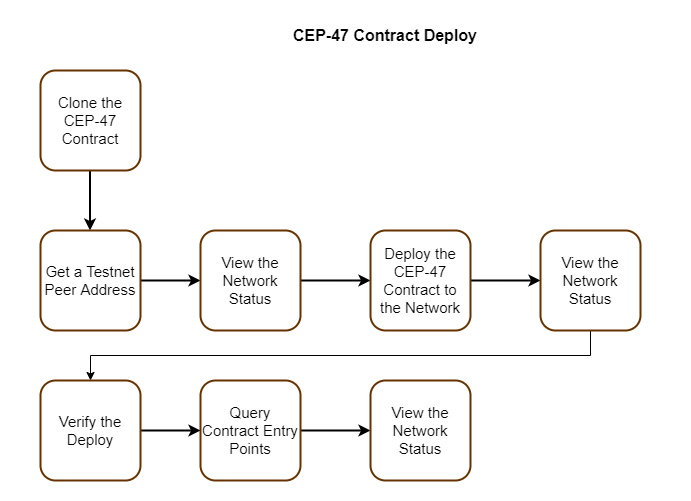

The diagram above was exported from draw.io. Its source (the exported page's mxGraphModel, read from the mxfile embedded in the PNG):
<mxGraphModel dx="1038" dy="489" grid="1" gridSize="10" guides="1" tooltips="1" connect="1" arrows="1" fold="1" page="1" pageScale="1" pageWidth="850" pageHeight="1100" math="0" shadow="0">
  <root>
    <mxCell id="0" />
    <mxCell id="1" parent="0" />
    <mxCell id="k03XRU8k3u_E0dPPk0HF-12" value="" style="rounded=0;whiteSpace=wrap;html=1;strokeColor=none;" parent="1" vertex="1">
      <mxGeometry width="690" height="500" as="geometry" />
    </mxCell>
    <mxCell id="k03XRU8k3u_E0dPPk0HF-1" style="edgeStyle=orthogonalEdgeStyle;rounded=0;orthogonalLoop=1;jettySize=auto;html=1;exitX=0.5;exitY=1;exitDx=0;exitDy=0;entryX=0.5;entryY=0;entryDx=0;entryDy=0;strokeWidth=2;" parent="1" edge="1">
      <mxGeometry relative="1" as="geometry">
        <mxPoint x="89.5" y="170" as="sourcePoint" />
        <mxPoint x="89.5" y="230" as="targetPoint" />
      </mxGeometry>
    </mxCell>
    <mxCell id="k03XRU8k3u_E0dPPk0HF-2" style="edgeStyle=orthogonalEdgeStyle;rounded=0;orthogonalLoop=1;jettySize=auto;html=1;exitX=1;exitY=0.5;exitDx=0;exitDy=0;entryX=0;entryY=0.5;entryDx=0;entryDy=0;strokeWidth=2;" parent="1" edge="1">
      <mxGeometry relative="1" as="geometry">
        <mxPoint x="220" y="250" as="sourcePoint" />
        <mxPoint x="280" y="250" as="targetPoint" />
      </mxGeometry>
    </mxCell>
    <mxCell id="k03XRU8k3u_E0dPPk0HF-3" style="edgeStyle=orthogonalEdgeStyle;rounded=0;orthogonalLoop=1;jettySize=auto;html=1;exitX=1;exitY=0.5;exitDx=0;exitDy=0;entryX=0;entryY=0.5;entryDx=0;entryDy=0;strokeWidth=2;" parent="1" edge="1">
      <mxGeometry relative="1" as="geometry">
        <mxPoint x="380" y="250" as="sourcePoint" />
        <mxPoint x="450" y="250" as="targetPoint" />
      </mxGeometry>
    </mxCell>
    <mxCell id="k03XRU8k3u_E0dPPk0HF-6" style="edgeStyle=orthogonalEdgeStyle;rounded=0;orthogonalLoop=1;jettySize=auto;html=1;exitX=1;exitY=0.5;exitDx=0;exitDy=0;entryX=0;entryY=0.5;entryDx=0;entryDy=0;strokeWidth=2;" parent="1" edge="1">
      <mxGeometry relative="1" as="geometry">
        <mxPoint x="220" y="400" as="sourcePoint" />
        <mxPoint x="280" y="400" as="targetPoint" />
      </mxGeometry>
    </mxCell>
    <mxCell id="k03XRU8k3u_E0dPPk0HF-4" style="edgeStyle=orthogonalEdgeStyle;rounded=0;orthogonalLoop=1;jettySize=auto;html=1;exitX=1;exitY=0.5;exitDx=0;exitDy=0;entryX=0;entryY=0.5;entryDx=0;entryDy=0;strokeWidth=2;" parent="1" edge="1">
      <mxGeometry relative="1" as="geometry">
        <mxPoint x="550" y="250" as="sourcePoint" />
        <mxPoint x="620" y="250" as="targetPoint" />
      </mxGeometry>
    </mxCell>
    <mxCell id="k03XRU8k3u_E0dPPk0HF-7" style="edgeStyle=orthogonalEdgeStyle;rounded=0;orthogonalLoop=1;jettySize=auto;html=1;exitX=1;exitY=0.5;exitDx=0;exitDy=0;entryX=0;entryY=0.5;entryDx=0;entryDy=0;strokeWidth=2;" parent="1" edge="1">
      <mxGeometry relative="1" as="geometry">
        <mxPoint x="380" y="400" as="sourcePoint" />
        <mxPoint x="450" y="400" as="targetPoint" />
      </mxGeometry>
    </mxCell>
    <mxCell id="Qdth0QEpzK3T4fkoZwty-37" value="&lt;font style=&quot;font-size: 15px&quot;&gt;Clone the CEP-47 Contract&lt;/font&gt;" style="rounded=1;whiteSpace=wrap;html=1;strokeColor=#663300;strokeWidth=2;align=center;" parent="1" vertex="1">
      <mxGeometry x="40" y="70" width="100" height="100" as="geometry" />
    </mxCell>
    <mxCell id="Qdth0QEpzK3T4fkoZwty-45" style="edgeStyle=orthogonalEdgeStyle;rounded=0;orthogonalLoop=1;jettySize=auto;html=1;exitX=1;exitY=0.5;exitDx=0;exitDy=0;entryX=0;entryY=0.5;entryDx=0;entryDy=0;strokeWidth=2;" parent="1" source="Qdth0QEpzK3T4fkoZwty-38" target="Qdth0QEpzK3T4fkoZwty-39" edge="1">
      <mxGeometry relative="1" as="geometry" />
    </mxCell>
    <mxCell id="Qdth0QEpzK3T4fkoZwty-38" value="&lt;font style=&quot;font-size: 15px&quot;&gt;Get a Testnet Peer Address&lt;/font&gt;" style="rounded=1;whiteSpace=wrap;html=1;strokeColor=#663300;strokeWidth=2;align=center;" parent="1" vertex="1">
      <mxGeometry x="40" y="230" width="100" height="100" as="geometry" />
    </mxCell>
    <mxCell id="Qdth0QEpzK3T4fkoZwty-46" style="edgeStyle=orthogonalEdgeStyle;rounded=0;orthogonalLoop=1;jettySize=auto;html=1;exitX=1;exitY=0.5;exitDx=0;exitDy=0;entryX=0;entryY=0.5;entryDx=0;entryDy=0;strokeWidth=2;" parent="1" source="Qdth0QEpzK3T4fkoZwty-39" target="Qdth0QEpzK3T4fkoZwty-40" edge="1">
      <mxGeometry relative="1" as="geometry" />
    </mxCell>
    <mxCell id="Qdth0QEpzK3T4fkoZwty-39" value="&lt;font style=&quot;font-size: 15px&quot;&gt;View the Network Status&lt;/font&gt;" style="rounded=1;whiteSpace=wrap;html=1;strokeColor=#663300;strokeWidth=2;align=center;" parent="1" vertex="1">
      <mxGeometry x="200" y="230" width="100" height="100" as="geometry" />
    </mxCell>
    <mxCell id="Qdth0QEpzK3T4fkoZwty-47" style="edgeStyle=orthogonalEdgeStyle;rounded=0;orthogonalLoop=1;jettySize=auto;html=1;exitX=1;exitY=0.5;exitDx=0;exitDy=0;entryX=0;entryY=0.5;entryDx=0;entryDy=0;strokeWidth=2;" parent="1" source="Qdth0QEpzK3T4fkoZwty-40" target="Qdth0QEpzK3T4fkoZwty-41" edge="1">
      <mxGeometry relative="1" as="geometry" />
    </mxCell>
    <mxCell id="Qdth0QEpzK3T4fkoZwty-40" value="&lt;font style=&quot;font-size: 15px&quot;&gt;Deploy the CEP-47 Contract to the Network&lt;/font&gt;" style="rounded=1;whiteSpace=wrap;html=1;strokeColor=#663300;strokeWidth=2;align=center;" parent="1" vertex="1">
      <mxGeometry x="370" y="230" width="100" height="100" as="geometry" />
    </mxCell>
    <mxCell id="Qdth0QEpzK3T4fkoZwty-48" style="edgeStyle=orthogonalEdgeStyle;rounded=0;orthogonalLoop=1;jettySize=auto;html=1;exitX=0.5;exitY=1;exitDx=0;exitDy=0;entryX=0.5;entryY=0;entryDx=0;entryDy=0;" parent="1" source="Qdth0QEpzK3T4fkoZwty-41" target="Qdth0QEpzK3T4fkoZwty-44" edge="1">
      <mxGeometry relative="1" as="geometry" />
    </mxCell>
    <mxCell id="Qdth0QEpzK3T4fkoZwty-41" value="&lt;font style=&quot;font-size: 15px&quot;&gt;View the Network Status&lt;/font&gt;" style="rounded=1;whiteSpace=wrap;html=1;strokeColor=#663300;strokeWidth=2;align=center;" parent="1" vertex="1">
      <mxGeometry x="540" y="230" width="100" height="100" as="geometry" />
    </mxCell>
    <mxCell id="Qdth0QEpzK3T4fkoZwty-50" style="edgeStyle=orthogonalEdgeStyle;rounded=0;orthogonalLoop=1;jettySize=auto;html=1;exitX=1;exitY=0.5;exitDx=0;exitDy=0;strokeWidth=2;" parent="1" source="Qdth0QEpzK3T4fkoZwty-42" target="Qdth0QEpzK3T4fkoZwty-43" edge="1">
      <mxGeometry relative="1" as="geometry" />
    </mxCell>
    <mxCell id="Qdth0QEpzK3T4fkoZwty-42" value="&lt;font style=&quot;font-size: 15px&quot;&gt;Query Contract Entry Points&lt;/font&gt;" style="rounded=1;whiteSpace=wrap;html=1;strokeColor=#663300;strokeWidth=2;align=center;" parent="1" vertex="1">
      <mxGeometry x="200" y="380" width="100" height="100" as="geometry" />
    </mxCell>
    <mxCell id="Qdth0QEpzK3T4fkoZwty-43" value="&lt;font style=&quot;font-size: 15px&quot;&gt;View the Network Status&lt;/font&gt;" style="rounded=1;whiteSpace=wrap;html=1;strokeColor=#663300;strokeWidth=2;align=center;" parent="1" vertex="1">
      <mxGeometry x="370" y="380" width="100" height="100" as="geometry" />
    </mxCell>
    <mxCell id="Qdth0QEpzK3T4fkoZwty-49" style="edgeStyle=orthogonalEdgeStyle;rounded=0;orthogonalLoop=1;jettySize=auto;html=1;exitX=1;exitY=0.5;exitDx=0;exitDy=0;entryX=0;entryY=0.5;entryDx=0;entryDy=0;strokeWidth=2;" parent="1" source="Qdth0QEpzK3T4fkoZwty-44" target="Qdth0QEpzK3T4fkoZwty-42" edge="1">
      <mxGeometry relative="1" as="geometry" />
    </mxCell>
    <mxCell id="Qdth0QEpzK3T4fkoZwty-44" value="&lt;font style=&quot;font-size: 15px&quot;&gt;Verify the Deploy&lt;/font&gt;" style="rounded=1;whiteSpace=wrap;html=1;strokeColor=#663300;strokeWidth=2;align=center;" parent="1" vertex="1">
      <mxGeometry x="40" y="380" width="100" height="100" as="geometry" />
    </mxCell>
    <mxCell id="Qdth0QEpzK3T4fkoZwty-53" value="&lt;font size=&quot;1&quot;&gt;&lt;b style=&quot;font-size: 16px&quot;&gt;CEP-47 Contract Deploy&lt;/b&gt;&lt;/font&gt;" style="text;html=1;strokeColor=none;fillColor=none;align=center;verticalAlign=middle;whiteSpace=wrap;rounded=0;" parent="1" vertex="1">
      <mxGeometry x="260" y="20" width="250" height="30" as="geometry" />
    </mxCell>
  </root>
</mxGraphModel>